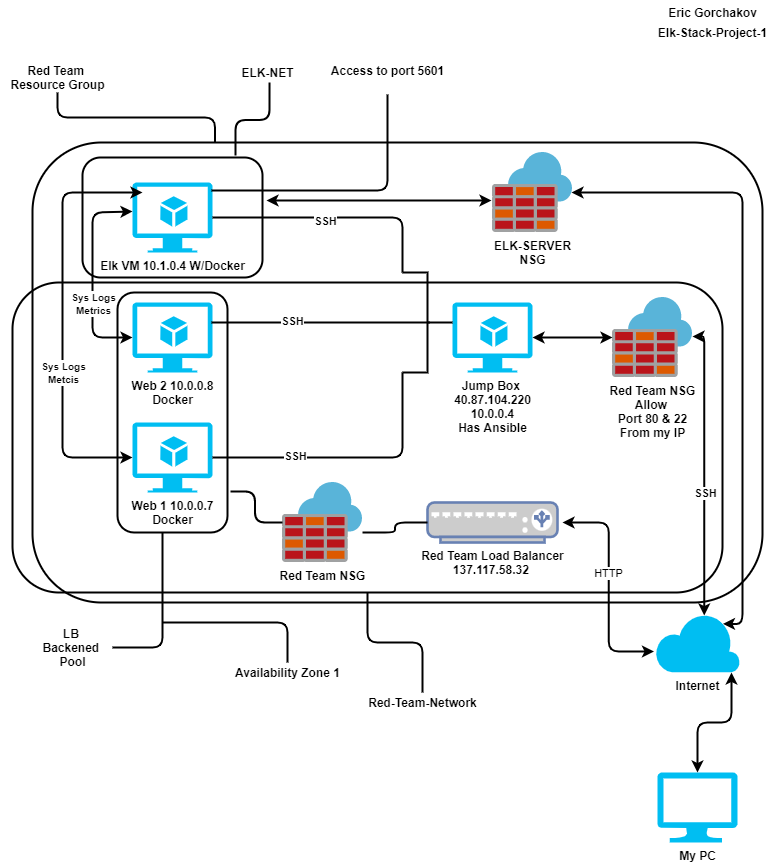

The diagram above was exported from draw.io. Its source (the exported page's mxGraphModel, read from the mxfile embedded in the PNG):
<mxGraphModel dx="1422" dy="737" grid="1" gridSize="10" guides="1" tooltips="1" connect="1" arrows="1" fold="1" page="1" pageScale="1" pageWidth="827" pageHeight="1169" math="0" shadow="0">
  <root>
    <mxCell id="0" />
    <mxCell id="1" parent="0" />
    <mxCell id="4PaGHTINR6Ubc3p84ssn-108" value="" style="rounded=1;whiteSpace=wrap;html=1;strokeWidth=2;fillColor=none;" vertex="1" parent="1">
      <mxGeometry x="40" y="300" width="710" height="310" as="geometry" />
    </mxCell>
    <mxCell id="4PaGHTINR6Ubc3p84ssn-74" value="" style="rounded=1;whiteSpace=wrap;html=1;strokeWidth=2;fillColor=none;direction=south;" vertex="1" parent="1">
      <mxGeometry x="145" y="310" width="110" height="240" as="geometry" />
    </mxCell>
    <mxCell id="4PaGHTINR6Ubc3p84ssn-68" value="" style="rounded=1;whiteSpace=wrap;html=1;strokeWidth=2;fillColor=none;" vertex="1" parent="1">
      <mxGeometry x="60" y="160" width="730" height="460" as="geometry" />
    </mxCell>
    <mxCell id="4PaGHTINR6Ubc3p84ssn-7" value="&lt;b&gt;Internet&lt;/b&gt;" style="verticalLabelPosition=bottom;html=1;verticalAlign=top;align=center;strokeColor=none;fillColor=#00BEF2;shape=mxgraph.azure.cloud;" vertex="1" parent="1">
      <mxGeometry x="682.5" y="630" width="85" height="60" as="geometry" />
    </mxCell>
    <mxCell id="4PaGHTINR6Ubc3p84ssn-12" value="&lt;b&gt;Web 2 10.0.0.8&lt;br&gt;Docker&lt;/b&gt;" style="verticalLabelPosition=bottom;html=1;verticalAlign=top;align=center;strokeColor=none;fillColor=#00BEF2;shape=mxgraph.azure.virtual_machine_feature;pointerEvents=1;" vertex="1" parent="1">
      <mxGeometry x="160" y="320" width="80" height="70" as="geometry" />
    </mxCell>
    <mxCell id="4PaGHTINR6Ubc3p84ssn-14" value="&lt;b&gt;Elk VM 10.1.0.4 W/Docker&lt;br&gt;&lt;br&gt;&lt;/b&gt;" style="verticalLabelPosition=bottom;html=1;verticalAlign=top;align=center;strokeColor=none;fillColor=#00BEF2;shape=mxgraph.azure.virtual_machine_feature;pointerEvents=1;" vertex="1" parent="1">
      <mxGeometry x="160" y="200" width="80" height="70" as="geometry" />
    </mxCell>
    <mxCell id="4PaGHTINR6Ubc3p84ssn-17" value="&lt;b&gt;My PC&lt;/b&gt;" style="verticalLabelPosition=bottom;html=1;verticalAlign=top;align=center;strokeColor=none;fillColor=#00BEF2;shape=mxgraph.azure.computer;pointerEvents=1;" vertex="1" parent="1">
      <mxGeometry x="685" y="790" width="80" height="70" as="geometry" />
    </mxCell>
    <mxCell id="4PaGHTINR6Ubc3p84ssn-20" value="&lt;b&gt;Web 1 10.0.0.7&lt;br&gt;Docker&lt;/b&gt;" style="verticalLabelPosition=bottom;html=1;verticalAlign=top;align=center;strokeColor=none;fillColor=#00BEF2;shape=mxgraph.azure.virtual_machine_feature;pointerEvents=1;" vertex="1" parent="1">
      <mxGeometry x="160" y="440" width="80" height="70" as="geometry" />
    </mxCell>
    <mxCell id="4PaGHTINR6Ubc3p84ssn-24" value="&lt;font color=&quot;#000000&quot;&gt;&lt;b&gt;Red Team Load Balancer&lt;br&gt;137.117.58.32&amp;nbsp;&lt;/b&gt;&lt;/font&gt;" style="fontColor=#0066CC;verticalAlign=top;verticalLabelPosition=bottom;labelPosition=center;align=center;html=1;outlineConnect=0;fillColor=#CCCCCC;strokeColor=#6881B3;gradientColor=none;gradientDirection=north;strokeWidth=2;shape=mxgraph.networks.load_balancer;" vertex="1" parent="1">
      <mxGeometry x="455" y="520" width="130" height="40" as="geometry" />
    </mxCell>
    <mxCell id="4PaGHTINR6Ubc3p84ssn-26" value="&lt;b&gt;Red Team NSG&lt;br&gt;Allow&amp;nbsp;&lt;br&gt;Port 80 &amp;amp; 22&lt;br&gt;From my IP&lt;/b&gt;" style="sketch=0;aspect=fixed;html=1;points=[];align=center;image;fontSize=12;image=img/lib/mscae/Azure_Firewall.svg;" vertex="1" parent="1">
      <mxGeometry x="640" y="315" width="80" height="80" as="geometry" />
    </mxCell>
    <mxCell id="4PaGHTINR6Ubc3p84ssn-27" value="&lt;b&gt;Red Team NSG&lt;/b&gt;" style="sketch=0;aspect=fixed;html=1;points=[];align=center;image;fontSize=12;image=img/lib/mscae/Azure_Firewall.svg;" vertex="1" parent="1">
      <mxGeometry x="310" y="500" width="80" height="80" as="geometry" />
    </mxCell>
    <mxCell id="4PaGHTINR6Ubc3p84ssn-28" value="&lt;b&gt;Jump Box &lt;br&gt;40.87.104.220&lt;br&gt;10.0.0.4&lt;br&gt;Has Ansible&lt;/b&gt;" style="verticalLabelPosition=bottom;html=1;verticalAlign=top;align=center;strokeColor=none;fillColor=#00BEF2;shape=mxgraph.azure.virtual_machine_feature;pointerEvents=1;" vertex="1" parent="1">
      <mxGeometry x="480" y="320" width="80" height="70" as="geometry" />
    </mxCell>
    <mxCell id="4PaGHTINR6Ubc3p84ssn-43" value="" style="endArrow=classic;startArrow=classic;html=1;strokeColor=default;strokeWidth=2;exitX=1;exitY=0.5;exitDx=0;exitDy=0;exitPerimeter=0;edgeStyle=orthogonalEdgeStyle;" edge="1" parent="1" source="4PaGHTINR6Ubc3p84ssn-28" target="4PaGHTINR6Ubc3p84ssn-26">
      <mxGeometry width="50" height="50" relative="1" as="geometry">
        <mxPoint x="570" y="355" as="sourcePoint" />
        <mxPoint x="680" y="375" as="targetPoint" />
      </mxGeometry>
    </mxCell>
    <mxCell id="4PaGHTINR6Ubc3p84ssn-45" value="" style="strokeWidth=2;html=1;shape=mxgraph.flowchart.annotation_2;align=left;labelPosition=right;pointerEvents=1;flipV=0;flipH=1;" vertex="1" parent="1">
      <mxGeometry x="430" y="290" width="50" height="100" as="geometry" />
    </mxCell>
    <mxCell id="4PaGHTINR6Ubc3p84ssn-46" value="" style="endArrow=none;html=1;strokeColor=default;strokeWidth=2;entryX=1;entryY=0;entryDx=0;entryDy=0;entryPerimeter=0;exitX=1;exitY=0.5;exitDx=0;exitDy=0;exitPerimeter=0;edgeStyle=orthogonalEdgeStyle;" edge="1" parent="1" source="4PaGHTINR6Ubc3p84ssn-14" target="4PaGHTINR6Ubc3p84ssn-45">
      <mxGeometry width="50" height="50" relative="1" as="geometry">
        <mxPoint x="360" y="320" as="sourcePoint" />
        <mxPoint x="410" y="270" as="targetPoint" />
      </mxGeometry>
    </mxCell>
    <mxCell id="4PaGHTINR6Ubc3p84ssn-105" value="&lt;b&gt;SSH&lt;/b&gt;" style="edgeLabel;html=1;align=center;verticalAlign=middle;resizable=0;points=[];" vertex="1" connectable="0" parent="4PaGHTINR6Ubc3p84ssn-46">
      <mxGeometry x="-0.0857" y="-3" relative="1" as="geometry">
        <mxPoint as="offset" />
      </mxGeometry>
    </mxCell>
    <mxCell id="4PaGHTINR6Ubc3p84ssn-47" value="" style="endArrow=none;html=1;strokeColor=default;strokeWidth=2;edgeStyle=orthogonalEdgeStyle;entryX=0.46;entryY=0.5;entryDx=0;entryDy=0;entryPerimeter=0;" edge="1" parent="1" target="4PaGHTINR6Ubc3p84ssn-45">
      <mxGeometry width="50" height="50" relative="1" as="geometry">
        <mxPoint x="239" y="340" as="sourcePoint" />
        <mxPoint x="454" y="343" as="targetPoint" />
        <Array as="points">
          <mxPoint x="450" y="340" />
          <mxPoint x="450" y="340" />
        </Array>
      </mxGeometry>
    </mxCell>
    <mxCell id="4PaGHTINR6Ubc3p84ssn-65" value="&lt;b&gt;SSH&lt;/b&gt;" style="edgeLabel;html=1;align=center;verticalAlign=middle;resizable=0;points=[];" vertex="1" connectable="0" parent="4PaGHTINR6Ubc3p84ssn-47">
      <mxGeometry x="-0.2672" y="2" relative="1" as="geometry">
        <mxPoint as="offset" />
      </mxGeometry>
    </mxCell>
    <mxCell id="4PaGHTINR6Ubc3p84ssn-48" value="" style="endArrow=none;html=1;strokeColor=default;strokeWidth=2;entryX=1;entryY=1;entryDx=0;entryDy=0;entryPerimeter=0;exitX=1;exitY=0.5;exitDx=0;exitDy=0;exitPerimeter=0;edgeStyle=orthogonalEdgeStyle;" edge="1" parent="1" source="4PaGHTINR6Ubc3p84ssn-20" target="4PaGHTINR6Ubc3p84ssn-45">
      <mxGeometry width="50" height="50" relative="1" as="geometry">
        <mxPoint x="370" y="420" as="sourcePoint" />
        <mxPoint x="420" y="370" as="targetPoint" />
      </mxGeometry>
    </mxCell>
    <mxCell id="4PaGHTINR6Ubc3p84ssn-66" value="&lt;b&gt;SSH&lt;/b&gt;" style="edgeLabel;html=1;align=center;verticalAlign=middle;resizable=0;points=[];" vertex="1" connectable="0" parent="4PaGHTINR6Ubc3p84ssn-48">
      <mxGeometry x="-0.4036" y="2" relative="1" as="geometry">
        <mxPoint as="offset" />
      </mxGeometry>
    </mxCell>
    <mxCell id="4PaGHTINR6Ubc3p84ssn-53" value="" style="endArrow=classic;startArrow=classic;html=1;strokeColor=default;strokeWidth=2;edgeStyle=orthogonalEdgeStyle;exitX=0;exitY=0.5;exitDx=0;exitDy=0;exitPerimeter=0;entryX=0;entryY=0.414;entryDx=0;entryDy=0;entryPerimeter=0;" edge="1" parent="1" source="4PaGHTINR6Ubc3p84ssn-12" target="4PaGHTINR6Ubc3p84ssn-14">
      <mxGeometry width="50" height="50" relative="1" as="geometry">
        <mxPoint x="110" y="360" as="sourcePoint" />
        <mxPoint x="150" y="230" as="targetPoint" />
        <Array as="points">
          <mxPoint x="120" y="355" />
          <mxPoint x="120" y="230" />
        </Array>
      </mxGeometry>
    </mxCell>
    <mxCell id="4PaGHTINR6Ubc3p84ssn-72" value="&lt;b style=&quot;font-size: 10px&quot;&gt;Sys Logs&lt;br&gt;Metrics&lt;/b&gt;" style="edgeLabel;html=1;align=center;verticalAlign=middle;resizable=0;points=[];" vertex="1" connectable="0" parent="4PaGHTINR6Ubc3p84ssn-53">
      <mxGeometry x="-0.1805" y="-1" relative="1" as="geometry">
        <mxPoint x="-1" y="9" as="offset" />
      </mxGeometry>
    </mxCell>
    <mxCell id="4PaGHTINR6Ubc3p84ssn-54" value="" style="endArrow=classic;startArrow=classic;html=1;strokeColor=default;strokeWidth=2;edgeStyle=orthogonalEdgeStyle;exitX=0;exitY=0.5;exitDx=0;exitDy=0;exitPerimeter=0;entryX=0.125;entryY=0.143;entryDx=0;entryDy=0;entryPerimeter=0;" edge="1" parent="1" source="4PaGHTINR6Ubc3p84ssn-20" target="4PaGHTINR6Ubc3p84ssn-14">
      <mxGeometry width="50" height="50" relative="1" as="geometry">
        <mxPoint x="70" y="480" as="sourcePoint" />
        <mxPoint x="156" y="210" as="targetPoint" />
        <Array as="points">
          <mxPoint x="90" y="475" />
          <mxPoint x="90" y="210" />
        </Array>
      </mxGeometry>
    </mxCell>
    <mxCell id="4PaGHTINR6Ubc3p84ssn-73" value="&lt;b style=&quot;font-size: 10px&quot;&gt;Sys Logs&lt;br&gt;Metcis&lt;br&gt;&lt;/b&gt;" style="edgeLabel;html=1;align=center;verticalAlign=middle;resizable=0;points=[];" vertex="1" connectable="0" parent="4PaGHTINR6Ubc3p84ssn-54">
      <mxGeometry x="-0.2482" relative="1" as="geometry">
        <mxPoint as="offset" />
      </mxGeometry>
    </mxCell>
    <mxCell id="4PaGHTINR6Ubc3p84ssn-55" value="" style="endArrow=classic;startArrow=classic;html=1;strokeColor=default;strokeWidth=2;edgeStyle=orthogonalEdgeStyle;entryX=-0.012;entryY=0.65;entryDx=0;entryDy=0;entryPerimeter=0;" edge="1" parent="1" target="4PaGHTINR6Ubc3p84ssn-7">
      <mxGeometry width="50" height="50" relative="1" as="geometry">
        <mxPoint x="590" y="540" as="sourcePoint" />
        <mxPoint x="660" y="510" as="targetPoint" />
      </mxGeometry>
    </mxCell>
    <mxCell id="4PaGHTINR6Ubc3p84ssn-57" value="HTTP" style="edgeLabel;html=1;align=center;verticalAlign=middle;resizable=0;points=[];" vertex="1" connectable="0" parent="4PaGHTINR6Ubc3p84ssn-55">
      <mxGeometry x="-0.1235" y="-1" relative="1" as="geometry">
        <mxPoint as="offset" />
      </mxGeometry>
    </mxCell>
    <mxCell id="4PaGHTINR6Ubc3p84ssn-56" value="" style="endArrow=classic;startArrow=classic;html=1;strokeColor=default;strokeWidth=2;edgeStyle=orthogonalEdgeStyle;exitX=0.5;exitY=0;exitDx=0;exitDy=0;exitPerimeter=0;entryX=0.9;entryY=1;entryDx=0;entryDy=0;entryPerimeter=0;" edge="1" parent="1" source="4PaGHTINR6Ubc3p84ssn-17" target="4PaGHTINR6Ubc3p84ssn-7">
      <mxGeometry width="50" height="50" relative="1" as="geometry">
        <mxPoint x="700" y="730" as="sourcePoint" />
        <mxPoint x="750" y="680" as="targetPoint" />
      </mxGeometry>
    </mxCell>
    <mxCell id="4PaGHTINR6Ubc3p84ssn-69" value="" style="endArrow=classic;startArrow=classic;html=1;strokeColor=default;strokeWidth=2;edgeStyle=orthogonalEdgeStyle;entryX=1;entryY=0.488;entryDx=0;entryDy=0;entryPerimeter=0;exitX=0.58;exitY=0.05;exitDx=0;exitDy=0;exitPerimeter=0;" edge="1" parent="1" source="4PaGHTINR6Ubc3p84ssn-7" target="4PaGHTINR6Ubc3p84ssn-26">
      <mxGeometry width="50" height="50" relative="1" as="geometry">
        <mxPoint x="720" y="490" as="sourcePoint" />
        <mxPoint x="770" y="440" as="targetPoint" />
      </mxGeometry>
    </mxCell>
    <mxCell id="4PaGHTINR6Ubc3p84ssn-84" value="&lt;b&gt;SSH&lt;/b&gt;" style="edgeLabel;html=1;align=center;verticalAlign=middle;resizable=0;points=[];" vertex="1" connectable="0" parent="4PaGHTINR6Ubc3p84ssn-69">
      <mxGeometry x="-0.1514" y="-1" relative="1" as="geometry">
        <mxPoint as="offset" />
      </mxGeometry>
    </mxCell>
    <mxCell id="4PaGHTINR6Ubc3p84ssn-70" value="&lt;b&gt;Red Team&amp;nbsp;&lt;br&gt;Resource Group&lt;br&gt;&lt;/b&gt;" style="text;html=1;align=center;verticalAlign=middle;resizable=0;points=[];autosize=1;strokeColor=none;fillColor=none;" vertex="1" parent="1">
      <mxGeometry x="30" y="80" width="110" height="30" as="geometry" />
    </mxCell>
    <mxCell id="4PaGHTINR6Ubc3p84ssn-71" value="" style="endArrow=none;html=1;strokeColor=default;strokeWidth=2;edgeStyle=orthogonalEdgeStyle;exitX=0.25;exitY=0;exitDx=0;exitDy=0;" edge="1" parent="1" source="4PaGHTINR6Ubc3p84ssn-68" target="4PaGHTINR6Ubc3p84ssn-70">
      <mxGeometry width="50" height="50" relative="1" as="geometry">
        <mxPoint x="240" y="150" as="sourcePoint" />
        <mxPoint x="190" y="140" as="targetPoint" />
      </mxGeometry>
    </mxCell>
    <mxCell id="4PaGHTINR6Ubc3p84ssn-76" style="edgeStyle=orthogonalEdgeStyle;rounded=0;jumpStyle=arc;orthogonalLoop=1;jettySize=auto;html=1;exitX=1;exitY=0.5;exitDx=0;exitDy=0;strokeColor=default;strokeWidth=2;" edge="1" parent="1" source="4PaGHTINR6Ubc3p84ssn-74" target="4PaGHTINR6Ubc3p84ssn-74">
      <mxGeometry relative="1" as="geometry" />
    </mxCell>
    <mxCell id="4PaGHTINR6Ubc3p84ssn-79" value="&lt;b&gt;LB&amp;nbsp;&lt;br&gt;Backened&amp;nbsp;&lt;br&gt;Pool&lt;/b&gt;" style="text;html=1;align=center;verticalAlign=middle;resizable=0;points=[];autosize=1;strokeColor=none;fillColor=none;" vertex="1" parent="1">
      <mxGeometry x="60" y="640" width="80" height="50" as="geometry" />
    </mxCell>
    <mxCell id="4PaGHTINR6Ubc3p84ssn-80" value="" style="endArrow=none;html=1;strokeColor=default;strokeWidth=2;edgeStyle=orthogonalEdgeStyle;" edge="1" parent="1" source="4PaGHTINR6Ubc3p84ssn-79">
      <mxGeometry width="50" height="50" relative="1" as="geometry">
        <mxPoint x="150" y="690" as="sourcePoint" />
        <mxPoint x="190" y="550" as="targetPoint" />
        <Array as="points">
          <mxPoint x="190" y="665" />
          <mxPoint x="190" y="550" />
        </Array>
      </mxGeometry>
    </mxCell>
    <mxCell id="4PaGHTINR6Ubc3p84ssn-82" value="" style="endArrow=none;html=1;strokeColor=default;strokeWidth=2;edgeStyle=orthogonalEdgeStyle;exitX=0.829;exitY=-0.027;exitDx=0;exitDy=0;exitPerimeter=0;" edge="1" parent="1" source="4PaGHTINR6Ubc3p84ssn-74" target="4PaGHTINR6Ubc3p84ssn-27">
      <mxGeometry width="50" height="50" relative="1" as="geometry">
        <mxPoint x="250" y="590" as="sourcePoint" />
        <mxPoint x="300" y="540" as="targetPoint" />
      </mxGeometry>
    </mxCell>
    <mxCell id="4PaGHTINR6Ubc3p84ssn-83" value="" style="endArrow=none;html=1;strokeColor=default;strokeWidth=2;edgeStyle=orthogonalEdgeStyle;exitX=0;exitY=0.5;exitDx=0;exitDy=0;exitPerimeter=0;" edge="1" parent="1" source="4PaGHTINR6Ubc3p84ssn-24">
      <mxGeometry width="50" height="50" relative="1" as="geometry">
        <mxPoint x="440" y="520" as="sourcePoint" />
        <mxPoint x="390" y="550" as="targetPoint" />
      </mxGeometry>
    </mxCell>
    <mxCell id="4PaGHTINR6Ubc3p84ssn-85" value="&lt;b&gt;Eric Gorchakov&lt;/b&gt;" style="text;html=1;align=center;verticalAlign=middle;resizable=0;points=[];autosize=1;strokeColor=none;fillColor=none;" vertex="1" parent="1">
      <mxGeometry x="690" y="20" width="100" height="20" as="geometry" />
    </mxCell>
    <mxCell id="4PaGHTINR6Ubc3p84ssn-88" value="&lt;b&gt;Elk-Stack-Project-1&lt;/b&gt;" style="text;html=1;align=center;verticalAlign=middle;resizable=0;points=[];autosize=1;strokeColor=none;fillColor=none;" vertex="1" parent="1">
      <mxGeometry x="680" y="40" width="120" height="20" as="geometry" />
    </mxCell>
    <mxCell id="4PaGHTINR6Ubc3p84ssn-89" value="&lt;b&gt;Access to port 5601&lt;br&gt;&lt;br&gt;&lt;/b&gt;" style="text;html=1;align=center;verticalAlign=middle;resizable=0;points=[];autosize=1;strokeColor=none;fillColor=none;" vertex="1" parent="1">
      <mxGeometry x="350" y="80" width="130" height="30" as="geometry" />
    </mxCell>
    <mxCell id="4PaGHTINR6Ubc3p84ssn-90" value="" style="endArrow=none;html=1;strokeColor=default;strokeWidth=2;edgeStyle=orthogonalEdgeStyle;entryX=0.5;entryY=1.067;entryDx=0;entryDy=0;entryPerimeter=0;exitX=0.988;exitY=0.114;exitDx=0;exitDy=0;exitPerimeter=0;" edge="1" parent="1" source="4PaGHTINR6Ubc3p84ssn-14" target="4PaGHTINR6Ubc3p84ssn-89">
      <mxGeometry width="50" height="50" relative="1" as="geometry">
        <mxPoint x="320" y="140" as="sourcePoint" />
        <mxPoint x="370" y="90" as="targetPoint" />
      </mxGeometry>
    </mxCell>
    <mxCell id="4PaGHTINR6Ubc3p84ssn-93" value="" style="rounded=1;whiteSpace=wrap;html=1;strokeWidth=2;fillColor=none;" vertex="1" parent="1">
      <mxGeometry x="110" y="175" width="180" height="120" as="geometry" />
    </mxCell>
    <mxCell id="4PaGHTINR6Ubc3p84ssn-96" value="" style="endArrow=none;html=1;strokeColor=default;strokeWidth=2;exitX=0.85;exitY=-0.017;exitDx=0;exitDy=0;edgeStyle=orthogonalEdgeStyle;exitPerimeter=0;entryX=0.529;entryY=1;entryDx=0;entryDy=0;entryPerimeter=0;" edge="1" parent="1" source="4PaGHTINR6Ubc3p84ssn-93" target="4PaGHTINR6Ubc3p84ssn-97">
      <mxGeometry width="50" height="50" relative="1" as="geometry">
        <mxPoint x="270" y="140" as="sourcePoint" />
        <mxPoint x="300" y="90" as="targetPoint" />
      </mxGeometry>
    </mxCell>
    <mxCell id="4PaGHTINR6Ubc3p84ssn-97" value="&lt;b&gt;ELK-NET&lt;/b&gt;" style="text;html=1;align=center;verticalAlign=middle;resizable=0;points=[];autosize=1;strokeColor=none;fillColor=none;" vertex="1" parent="1">
      <mxGeometry x="260" y="80" width="70" height="20" as="geometry" />
    </mxCell>
    <mxCell id="4PaGHTINR6Ubc3p84ssn-101" value="&lt;b&gt;ELK-SERVER&lt;br&gt;NSG&lt;br&gt;&lt;/b&gt;" style="sketch=0;aspect=fixed;html=1;points=[];align=center;image;fontSize=12;image=img/lib/mscae/Azure_Firewall.svg;" vertex="1" parent="1">
      <mxGeometry x="520" y="170" width="80" height="80" as="geometry" />
    </mxCell>
    <mxCell id="4PaGHTINR6Ubc3p84ssn-103" value="" style="endArrow=classic;startArrow=classic;html=1;strokeColor=default;strokeWidth=2;entryX=-0.012;entryY=0.6;entryDx=0;entryDy=0;entryPerimeter=0;edgeStyle=orthogonalEdgeStyle;" edge="1" parent="1" target="4PaGHTINR6Ubc3p84ssn-101">
      <mxGeometry width="50" height="50" relative="1" as="geometry">
        <mxPoint x="294" y="218" as="sourcePoint" />
        <mxPoint x="500" y="200" as="targetPoint" />
      </mxGeometry>
    </mxCell>
    <mxCell id="4PaGHTINR6Ubc3p84ssn-104" value="" style="endArrow=classic;startArrow=classic;html=1;strokeColor=default;strokeWidth=2;edgeStyle=orthogonalEdgeStyle;entryX=0.8;entryY=0.19;entryDx=0;entryDy=0;entryPerimeter=0;" edge="1" parent="1" target="4PaGHTINR6Ubc3p84ssn-7">
      <mxGeometry width="50" height="50" relative="1" as="geometry">
        <mxPoint x="599" y="210" as="sourcePoint" />
        <mxPoint x="750" y="633" as="targetPoint" />
        <Array as="points">
          <mxPoint x="770" y="210" />
          <mxPoint x="770" y="641" />
        </Array>
      </mxGeometry>
    </mxCell>
    <mxCell id="4PaGHTINR6Ubc3p84ssn-106" value="&lt;b&gt;Availability Zone 1&lt;/b&gt;" style="text;html=1;align=center;verticalAlign=middle;resizable=0;points=[];autosize=1;strokeColor=none;fillColor=none;" vertex="1" parent="1">
      <mxGeometry x="255" y="680" width="120" height="20" as="geometry" />
    </mxCell>
    <mxCell id="4PaGHTINR6Ubc3p84ssn-107" value="" style="endArrow=none;html=1;strokeColor=default;strokeWidth=2;edgeStyle=orthogonalEdgeStyle;" edge="1" parent="1" target="4PaGHTINR6Ubc3p84ssn-106">
      <mxGeometry width="50" height="50" relative="1" as="geometry">
        <mxPoint x="190" y="640" as="sourcePoint" />
        <mxPoint x="240" y="630" as="targetPoint" />
      </mxGeometry>
    </mxCell>
    <mxCell id="4PaGHTINR6Ubc3p84ssn-109" value="" style="endArrow=none;html=1;strokeColor=default;strokeWidth=2;edgeStyle=orthogonalEdgeStyle;" edge="1" parent="1" target="4PaGHTINR6Ubc3p84ssn-108">
      <mxGeometry width="50" height="50" relative="1" as="geometry">
        <mxPoint x="450" y="710" as="sourcePoint" />
        <mxPoint x="500" y="660" as="targetPoint" />
      </mxGeometry>
    </mxCell>
    <mxCell id="4PaGHTINR6Ubc3p84ssn-110" value="&lt;b&gt;Red-Team-Network&lt;/b&gt;" style="text;html=1;align=center;verticalAlign=middle;resizable=0;points=[];autosize=1;strokeColor=none;fillColor=none;" vertex="1" parent="1">
      <mxGeometry x="390" y="710" width="120" height="20" as="geometry" />
    </mxCell>
  </root>
</mxGraphModel>